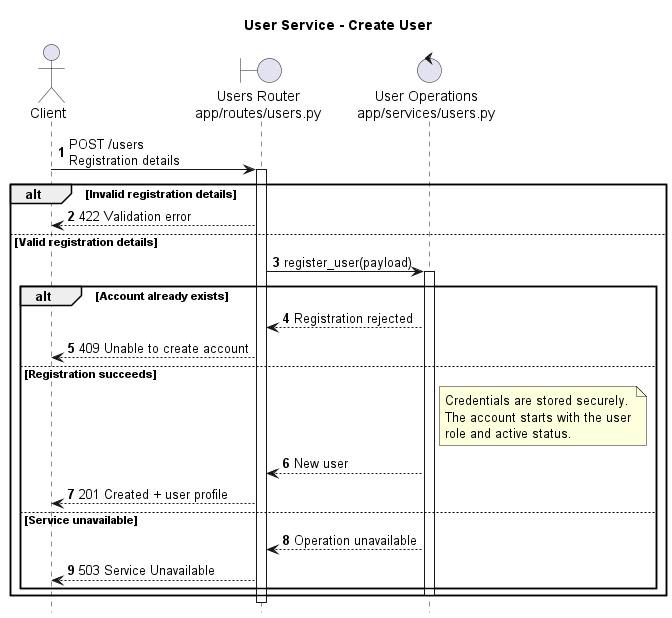

The diagram above was rendered by PlantUML. Its source (embedded in the PNG):
@startuml
title User Service - Create User

autonumber
hide footbox
skinparam shadowing false
skinparam responseMessageBelowArrow true

actor Client
boundary "Users Router\napp/routes/users.py" as API
control "User Operations\napp/services/users.py" as Users

Client -> API: POST /users\nRegistration details
activate API

alt Invalid registration details
  API --> Client: 422 Validation error
else Valid registration details
  API -> Users: register_user(payload)
  activate Users

  alt Account already exists
    Users --> API: Registration rejected
    API --> Client: 409 Unable to create account
  else Registration succeeds
    note right of Users
      Credentials are stored securely.
      The account starts with the user
      role and active status.
    end note
    Users --> API: New user
    API --> Client: 201 Created + user profile
  else Service unavailable
    Users --> API: Operation unavailable
    API --> Client: 503 Service Unavailable
  end
  deactivate Users
end

deactivate API
@enduml